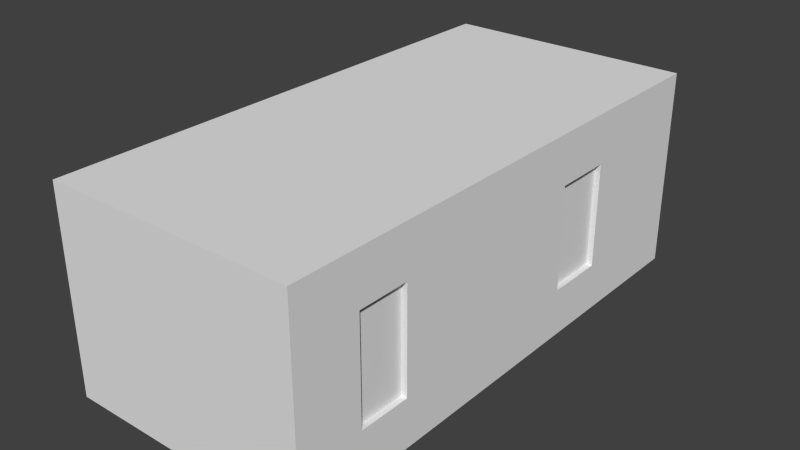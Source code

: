 # Source: trailer1.blend  (saved by Blender 2.71.0; exported with 4.5.12 LTS)
import bpy
from mathutils import Matrix  # noqa: F401  (used for matrix-valued properties, if any)

bpy.ops.wm.read_factory_settings(use_empty=True)
scene = bpy.context.scene
scene.name = 'Scene'

# ---- collections
col_collection_1 = bpy.data.collections.new('Collection 1'); scene.collection.children.link(col_collection_1)

# ---- materials (node trees are filled in below, after node groups)
mat_material = bpy.data.materials.new('Material')
mat_material.alpha_threshold = 0.0
mat_material.use_transparent_shadow = False
mat_material.roughness = 0.5
mat_material.line_color = (0.0, 0.0, 0.0, 1.0)

# ---- material node trees

# ---- world
world_world = bpy.data.worlds.new('World'); scene.world = world_world
world_world.color = (0.05088, 0.05088, 0.05088)
world_world.use_sun_shadow = False
world_world.sun_shadow_jitter_overblur = 0.0
world_world.cycles.sampling_method = 'MANUAL'
world_world.cycles.sample_map_resolution = 256

# ---- meshes
me_cube = bpy.data.meshes.new('Cube')
me_cube.from_pydata([(1.0, 1.0, -1.0), (1.0, -1.0, -1.0), (-1.0, -1.0, -1.0), (-1.0, 1.0, -1.0), (1.0, 1.0, 1.0), (1.0, -1.0, 1.0), (-1.0, -1.0, 1.0), (-1.0, 1.0, 1.0), (1.0, 1.0, 0.88), (1.0, -1.0, 0.88), (-1.0, -1.0, 0.88), (-1.0, 1.0, 0.88), (1.0, 1.0, -0.889), (1.0, -1.0, -0.889), (-1.0, -1.0, -0.889), (-1.0, 1.0, -0.889), (1.0, -0.7424, -1.0), (-1.0, -0.7424, -1.0), (1.0, -0.7424, 1.0), (-1.0, -0.7424, 1.0), (1.0, -0.7424, 0.88), (-1.0, -0.7424, 0.88), (1.0, -0.7424, -0.889), (-1.0, -0.7424, -0.889), (-1.0, -0.5428, -1.0), (-1.0, -0.5428, 1.0), (-1.0, -0.5428, 0.88), (-1.0, -0.5428, -0.889), (1.0, -0.5428, -1.0), (1.0, -0.5428, 1.0), (1.0, -0.5428, 0.88), (1.0, -0.5428, -0.889), (1.0, 1.0, 0.5076), (1.0, -1.0, 0.5076), (-1.0, -1.0, 0.5076), (-1.0, 1.0, 0.5076), (1.0, -0.7424, 0.5076), (-1.0, -0.7424, 0.5076), (-1.0, -0.5428, 0.5076), (1.0, -0.5428, 0.5076), (1.0, -0.7424, -0.5215), (-1.0, -0.7424, -0.5215), (-1.0, -0.5428, -0.5215), (1.0, -0.5428, -0.5215), (1.0, 1.0, -0.5215), (1.0, -1.0, -0.5215), (-1.0, -1.0, -0.5215), (-1.0, 1.0, -0.5215), (-1.0, -0.4136, -1.0), (-1.0, -0.4136, 1.0), (-1.0, -0.4136, 0.88), (-1.0, -0.4136, -0.889), (1.0, -0.4136, -1.0), (1.0, -0.4136, 1.0), (1.0, -0.4136, 0.88), (1.0, -0.4136, -0.889), (-1.0, -0.4136, 0.5076), (1.0, -0.4136, 0.5076), (-1.0, -0.4136, -0.5215), (1.0, -0.4136, -0.5215), (-1.0, -0.1589, -1.0), (-1.0, -0.1589, 1.0), (-1.0, -0.1589, 0.88), (-1.0, -0.1589, -0.889), (1.0, -0.1589, -1.0), (1.0, -0.1589, 1.0), (1.0, -0.1589, 0.88), (1.0, -0.1589, -0.889), (-1.0, -0.1589, 0.5076), (-1.0, -0.1589, -0.5215), (1.0, -0.1589, 0.5076), (1.0, -0.1589, -0.5215), (-1.0, 0.2675, -1.0), (-1.0, 0.2675, 1.0), (-1.0, 0.2675, 0.88), (-1.0, 0.2675, -0.889), (1.0, 0.2675, -1.0), (1.0, 0.2675, 1.0), (1.0, 0.2675, 0.88), (1.0, 0.2675, -0.889), (-1.0, 0.2675, 0.5076), (-1.0, 0.2675, -0.5215), (1.0, 0.2675, 0.5076), (1.0, 0.2675, -0.5215), (-1.0, 0.4955, -1.0), (-1.0, 0.4955, 1.0), (-1.0, 0.4955, 0.88), (-1.0, 0.4955, -0.889), (1.0, 0.4955, -1.0), (1.0, 0.4955, 1.0), (1.0, 0.4955, 0.88), (1.0, 0.4955, -0.889), (-1.0, 0.4955, 0.5076), (-1.0, 0.4955, -0.5215), (1.0, 0.4955, 0.5076), (1.0, 0.4955, -0.5215), (-1.0, 0.6206, -1.0), (-1.0, 0.6206, 1.0), (-1.0, 0.6206, 0.88), (-1.0, 0.6206, -0.889), (1.0, 0.6206, -1.0), (1.0, 0.6206, 1.0), (1.0, 0.6206, 0.88), (1.0, 0.6206, -0.889), (-1.0, 0.6206, 0.5076), (-1.0, 0.6206, -0.5215), (1.0, 0.6206, 0.5076), (1.0, 0.6206, -0.5215), (-1.0, 0.8636, -1.0), (-1.0, 0.8636, 1.0), (-1.0, 0.8636, 0.88), (-1.0, 0.8636, -0.889), (1.0, 0.8636, -1.0), (1.0, 0.8636, 1.0), (1.0, 0.8636, 0.88), (1.0, 0.8636, -0.889), (-1.0, 0.8636, 0.5076), (-1.0, 0.8636, -0.5215), (1.0, 0.8636, 0.5076), (1.0, 0.8636, -0.5215), (0.9547, -0.7424, 0.5076), (0.9547, -0.5428, 0.5076), (0.9547, -0.7424, -0.5215), (0.9547, -0.5428, -0.5215), (0.9547, 0.2675, 0.5076), (0.9547, 0.2675, -0.5215), (0.9547, 0.4955, 0.5076), (0.9547, 0.4955, -0.5215)], [], [(16, 1, 2, 17), (18, 19, 6, 5), (20, 18, 5, 9), (9, 5, 6, 10), (110, 109, 7, 11), (12, 0, 3, 15), (36, 20, 9, 33), (33, 9, 10, 34), (116, 110, 11, 35), (4, 8, 11, 7), (44, 12, 15, 47), (16, 22, 13, 1), (1, 13, 14, 2), (108, 111, 15, 3), (28, 16, 17, 24), (29, 25, 19, 18), (30, 29, 18, 20), (10, 6, 19, 21), (39, 30, 20, 36), (34, 10, 21, 37), (28, 31, 22, 16), (2, 14, 23, 17), (21, 19, 25, 26), (37, 21, 26, 38), (17, 23, 27, 24), (52, 28, 24, 48), (53, 49, 25, 29), (54, 53, 29, 30), (57, 54, 30, 39), (52, 55, 31, 28), (40, 36, 33, 45), (45, 33, 34, 46), (117, 116, 35, 47), (8, 32, 35, 11), (83, 95, 127, 125), (46, 34, 37, 41), (41, 37, 38, 42), (59, 57, 39, 43), (32, 44, 47, 35), (22, 40, 45, 13), (13, 45, 46, 14), (111, 117, 47, 15), (31, 43, 40, 22), (14, 46, 41, 23), (23, 41, 42, 27), (55, 59, 43, 31), (26, 25, 49, 50), (38, 26, 50, 56), (24, 27, 51, 48), (64, 52, 48, 60), (65, 61, 49, 53), (66, 65, 53, 54), (70, 66, 54, 57), (64, 67, 55, 52), (42, 38, 56, 58), (71, 70, 57, 59), (27, 42, 58, 51), (67, 71, 59, 55), (50, 49, 61, 62), (56, 50, 62, 68), (48, 51, 63, 60), (58, 56, 68, 69), (51, 58, 69, 63), (76, 64, 60, 72), (77, 73, 61, 65), (78, 77, 65, 66), (82, 78, 66, 70), (76, 79, 67, 64), (83, 82, 70, 71), (79, 83, 71, 67), (62, 61, 73, 74), (68, 62, 74, 80), (60, 63, 75, 72), (69, 68, 80, 81), (63, 69, 81, 75), (88, 76, 72, 84), (89, 85, 73, 77), (90, 89, 77, 78), (94, 90, 78, 82), (88, 91, 79, 76), (95, 94, 126, 127), (91, 95, 83, 79), (74, 73, 85, 86), (80, 74, 86, 92), (72, 75, 87, 84), (81, 80, 92, 93), (75, 81, 93, 87), (100, 88, 84, 96), (101, 97, 85, 89), (102, 101, 89, 90), (106, 102, 90, 94), (100, 103, 91, 88), (107, 106, 94, 95), (103, 107, 95, 91), (86, 85, 97, 98), (92, 86, 98, 104), (84, 87, 99, 96), (93, 92, 104, 105), (87, 93, 105, 99), (112, 100, 96, 108), (113, 109, 97, 101), (114, 113, 101, 102), (118, 114, 102, 106), (112, 115, 103, 100), (119, 118, 106, 107), (115, 119, 107, 103), (98, 97, 109, 110), (104, 98, 110, 116), (96, 99, 111, 108), (105, 104, 116, 117), (99, 105, 117, 111), (0, 112, 108, 3), (4, 7, 109, 113), (8, 4, 113, 114), (32, 8, 114, 118), (0, 12, 115, 112), (44, 32, 118, 119), (12, 44, 119, 115), (123, 121, 120, 122), (127, 126, 124, 125), (94, 82, 124, 126), (82, 83, 125, 124), (40, 43, 123, 122), (43, 39, 121, 123), (36, 40, 122, 120), (39, 36, 120, 121)])
_uv = me_cube.uv_layers.new(name='UVMap')
_uv.uv.foreach_set('vector', [0.9571, 1.987e-08, 1.0, 0.0, 1.0, 0.3333, 0.9571, 0.3333, 0.5402, 0.2447, 0.7584, 0.2447, 0.7584, 0.2728, 0.5402, 0.2728, 0.6465, 0.2207, 0.6448, 0.2207, 0.6448, 0.217, 0.6465, 0.217, 0.6824, 0.267, 0.6824, 0.2728, 0.5854, 0.2728, 0.5854, 0.267, 0.5912, 0.08547, 0.5854, 0.08547, 0.5854, 0.07885, 0.5912, 0.07885, 0.6824, 0.1812, 0.6824, 0.1758, 0.7794, 0.1758, 0.7794, 0.1812, -0.5926, 0.8433, -0.5926, 0.9631, -0.9711, 0.9631, -0.9711, 0.8433, 1.171, 0.7871, 1.171, 0.8491, -0.2585, 0.8491, -0.2585, 0.7871, -0.6014, 0.8335, -0.6014, 0.9381, -0.768, 0.9381, -0.768, 0.8335, 0.6824, 0.2728, 0.6824, 0.267, 0.7794, 0.267, 0.7794, 0.2728, -0.2491, 0.6212, -0.2491, 0.5599, 1.258, 0.5599, 1.258, 0.6212, 0.6733, 0.2207, 0.6717, 0.2207, 0.6717, 0.217, 0.6733, 0.217, 0.6824, 0.1758, 0.6824, 0.1812, 0.5854, 0.1812, 0.5854, 0.1758, 0.6824, 0.08547, 0.677, 0.08547, 0.677, 0.07885, 0.6824, 0.07885, 0.9238, 1.987e-08, 0.9571, 1.987e-08, 0.9571, 0.3333, 0.9238, 0.3333, 0.5402, 0.2229, 0.7584, 0.2229, 0.7584, 0.2447, 0.5402, 0.2447, 0.6465, 0.2235, 0.6448, 0.2235, 0.6448, 0.2207, 0.6465, 0.2207, 0.5912, 0.1758, 0.5854, 0.1758, 0.5854, 0.1634, 0.5912, 0.1634, -0.2991, 0.8433, -0.2991, 0.9631, -0.5926, 0.9631, -0.5926, 0.8433, 1.673, 0.8335, 1.673, 0.9381, 1.359, 0.9381, 1.359, 0.8335, 0.6733, 0.2235, 0.6717, 0.2235, 0.6717, 0.2207, 0.6733, 0.2207, 0.6824, 0.1758, 0.677, 0.1758, 0.677, 0.1634, 0.6824, 0.1634, 0.5912, 0.1634, 0.5854, 0.1634, 0.5854, 0.1537, 0.5912, 0.1537, 1.359, 0.8335, 1.359, 0.9381, 1.115, 0.9381, 1.115, 0.8335, 0.6824, 0.1634, 0.677, 0.1634, 0.677, 0.1537, 0.6824, 0.1537, 0.9023, 1.987e-08, 0.9238, 1.987e-08, 0.9238, 0.3333, 0.9023, 0.3333, 0.5402, 0.2088, 0.7584, 0.2088, 0.7584, 0.2229, 0.5402, 0.2229, 0.6465, 0.2254, 0.6448, 0.2254, 0.6448, 0.2235, 0.6465, 0.2235, -0.1093, 0.8433, -0.1093, 0.9631, -0.2991, 0.9631, -0.2991, 0.8433, 0.6733, 0.2254, 0.6717, 0.2254, 0.6717, 0.2235, 0.6733, 0.2235, -0.5926, 0.5122, -0.5926, 0.8433, -0.9711, 0.8433, -0.9712, 0.5122, 1.171, 0.6156, 1.171, 0.7871, -0.2585, 0.7871, -0.2585, 0.6156, -0.6015, 0.5446, -0.6014, 0.8335, -0.768, 0.8335, -0.768, 0.5446, -0.2491, 0.8548, -0.2491, 0.7927, 1.258, 0.7927, 1.258, 0.8548, 0.8918, 0.5122, 1.227, 0.5122, 1.227, 0.5122, 0.8918, 0.5122, 1.673, 0.5446, 1.673, 0.8335, 1.359, 0.8335, 1.359, 0.5446, 1.359, 0.5446, 1.359, 0.8335, 1.115, 0.8335, 1.115, 0.5446, -0.1093, 0.5122, -0.1093, 0.8433, -0.2991, 0.8433, -0.2991, 0.5122, -0.2491, 0.7927, -0.2491, 0.6212, 1.258, 0.6212, 1.258, 0.7927, -0.5926, 0.3939, -0.5926, 0.5122, -0.9712, 0.5122, -0.9712, 0.3939, 1.171, 0.5543, 1.171, 0.6156, -0.2585, 0.6156, -0.2585, 0.5543, -0.6015, 0.4414, -0.6015, 0.5446, -0.768, 0.5446, -0.768, 0.4414, -0.2991, 0.3939, -0.2991, 0.5122, -0.5926, 0.5122, -0.5926, 0.3939, 1.673, 0.4414, 1.673, 0.5446, 1.359, 0.5446, 1.359, 0.4414, 1.359, 0.4414, 1.359, 0.5446, 1.115, 0.5446, 1.115, 0.4414, -0.1093, 0.3939, -0.1093, 0.5122, -0.2991, 0.5122, -0.2991, 0.3939, 0.5912, 0.1537, 0.5854, 0.1537, 0.5854, 0.1474, 0.5912, 0.1474, 1.115, 0.8335, 1.115, 0.9381, 0.9575, 0.9381, 0.9575, 0.8335, 0.6824, 0.1537, 0.677, 0.1537, 0.677, 0.1474, 0.6824, 0.1474, 0.8598, 1.987e-08, 0.9023, 1.987e-08, 0.9023, 0.3333, 0.8598, 0.3333, 0.5402, 0.181, 0.7584, 0.181, 0.7584, 0.2088, 0.5402, 0.2088, 0.6465, 0.229, 0.6448, 0.229, 0.6448, 0.2254, 0.6465, 0.2254, 0.2651, 0.8433, 0.2651, 0.9631, -0.1093, 0.9631, -0.1093, 0.8433, 0.6733, 0.229, 0.6717, 0.229, 0.6717, 0.2254, 0.6733, 0.2254, 1.115, 0.5446, 1.115, 0.8335, 0.9575, 0.8335, 0.9575, 0.5446, 0.1572, 0.09366, 0.1572, 0.3488, 0.002861, 0.3488, 0.002861, 0.09366, 1.115, 0.4414, 1.115, 0.5446, 0.9575, 0.5446, 0.9575, 0.4414, 0.1572, 0.002565, 0.1572, 0.09366, 0.002861, 0.09366, 0.002861, 0.002565, 0.5912, 0.1474, 0.5854, 0.1474, 0.5854, 0.1351, 0.5912, 0.1351, 0.9575, 0.8335, 0.9575, 0.9381, 0.6465, 0.9381, 0.6465, 0.8335, 0.6824, 0.1474, 0.677, 0.1474, 0.677, 0.1351, 0.6824, 0.1351, 0.9575, 0.5446, 0.9575, 0.8335, 0.6465, 0.8335, 0.6465, 0.5446, 0.9575, 0.4414, 0.9575, 0.5446, 0.6465, 0.5446, 0.6465, 0.4414, 0.7887, 1.987e-08, 0.8598, 1.987e-08, 0.8598, 0.3333, 0.7887, 0.3333, 0.5402, 0.1345, 0.7584, 0.1345, 0.7584, 0.181, 0.5402, 0.181, 0.6465, 0.2351, 0.6448, 0.2351, 0.6448, 0.229, 0.6465, 0.229, 0.8918, 0.8433, 0.8918, 0.9631, 0.2651, 0.9631, 0.2651, 0.8433, 0.6733, 0.2351, 0.6717, 0.2351, 0.6717, 0.229, 0.6733, 0.229, 0.8918, 0.5122, 0.8918, 0.8433, 0.2651, 0.8433, 0.2651, 0.5122, 0.8918, 0.3939, 0.8918, 0.5122, 0.2651, 0.5122, 0.2651, 0.3939, 0.5912, 0.1351, 0.5854, 0.1351, 0.5854, 0.1144, 0.5912, 0.1144, 0.6465, 0.8335, 0.6465, 0.9381, 0.1261, 0.9381, 0.1261, 0.8335, 0.6824, 0.1351, 0.677, 0.1351, 0.677, 0.1144, 0.6824, 0.1144, 0.6465, 0.5446, 0.6465, 0.8335, 0.1261, 0.8335, 0.1261, 0.5446, 0.6465, 0.4414, 0.6465, 0.5446, 0.1261, 0.5446, 0.1261, 0.4414, 0.7507, 2.98e-08, 0.7887, 1.987e-08, 0.7887, 0.3333, 0.7507, 0.3333, 0.5402, 0.1096, 0.7584, 0.1096, 0.7584, 0.1345, 0.5402, 0.1345, 0.6465, 0.2383, 0.6448, 0.2383, 0.6448, 0.2351, 0.6465, 0.2351, 1.227, 0.8433, 1.227, 0.9631, 0.8918, 0.9631, 0.8918, 0.8433, 0.6733, 0.2383, 0.6717, 0.2383, 0.6717, 0.2351, 0.6733, 0.2351, 1.227, 0.5122, 1.227, 0.8433, 1.227, 0.8433, 1.227, 0.5122, 1.227, 0.3939, 1.227, 0.5122, 0.8918, 0.5122, 0.8918, 0.3939, 0.5912, 0.1144, 0.5854, 0.1144, 0.5854, 0.1033, 0.5912, 0.1033, 0.1261, 0.8335, 0.1261, 0.9381, -0.1522, 0.9381, -0.1522, 0.8335, 0.6824, 0.1144, 0.677, 0.1144, 0.677, 0.1033, 0.6824, 0.1033, 0.1261, 0.5446, 0.1261, 0.8335, -0.1522, 0.8335, -0.1522, 0.5446, 0.1261, 0.4414, 0.1261, 0.5446, -0.1522, 0.5446, -0.1522, 0.4414, 0.7299, 2.98e-08, 0.7507, 2.98e-08, 0.7507, 0.3333, 0.7299, 0.3333, 0.5402, 0.09593, 0.7584, 0.09593, 0.7584, 0.1096, 0.5402, 0.1096, 0.6465, 0.2401, 0.6448, 0.2401, 0.6448, 0.2383, 0.6465, 0.2383, 1.411, 0.8433, 1.411, 0.9631, 1.227, 0.9631, 1.227, 0.8433, 0.6733, 0.2401, 0.6717, 0.2401, 0.6717, 0.2383, 0.6733, 0.2383, 1.411, 0.5122, 1.411, 0.8433, 1.227, 0.8433, 1.227, 0.5122, 1.411, 0.3939, 1.411, 0.5122, 1.227, 0.5122, 1.227, 0.3939, 0.5912, 0.1033, 0.5854, 0.1033, 0.5854, 0.09725, 0.5912, 0.09725, -0.1522, 0.8335, -0.1522, 0.9381, -0.3049, 0.9381, -0.3049, 0.8335, 0.6824, 0.1033, 0.677, 0.1033, 0.677, 0.09725, 0.6824, 0.09725, -0.1522, 0.5446, -0.1522, 0.8335, -0.3049, 0.8335, -0.3049, 0.5446, -0.1522, 0.4414, -0.1522, 0.5446, -0.3049, 0.5446, -0.3049, 0.4414, 0.6894, 4.967e-08, 0.7299, 2.98e-08, 0.7299, 0.3333, 0.6894, 0.3333, 0.5402, 0.06942, 0.7584, 0.06942, 0.7584, 0.09593, 0.5402, 0.09593, 0.6465, 0.2436, 0.6448, 0.2436, 0.6448, 0.2401, 0.6465, 0.2401, 1.768, 0.8433, 1.768, 0.9631, 1.411, 0.9631, 1.411, 0.8433, 0.6733, 0.2436, 0.6717, 0.2436, 0.6717, 0.2401, 0.6733, 0.2401, 0.1571, 0.09476, 0.1571, 0.3528, 0.001657, 0.3528, 0.001657, 0.09476, 0.1571, 0.002627, 0.1571, 0.09476, 0.001657, 0.09476, 0.001656, 0.002627, 0.5912, 0.09725, 0.5854, 0.09725, 0.5854, 0.08547, 0.5912, 0.08547, -0.3049, 0.8335, -0.3049, 0.9381, -0.6014, 0.9381, -0.6014, 0.8335, 0.6824, 0.09725, 0.677, 0.09725, 0.677, 0.08547, 0.6824, 0.08547, -0.3049, 0.5446, -0.3049, 0.8335, -0.6014, 0.8335, -0.6015, 0.5446, -0.3049, 0.4414, -0.3049, 0.5446, -0.6015, 0.5446, -0.6015, 0.4414, 0.6667, 4.967e-08, 0.6894, 4.967e-08, 0.6894, 0.3333, 0.6667, 0.3333, 0.5402, 0.05453, 0.7584, 0.05453, 0.7584, 0.06942, 0.5402, 0.06942, 0.6465, 0.2455, 0.6448, 0.2455, 0.6448, 0.2436, 0.6465, 0.2436, 1.968, 0.8433, 1.968, 0.9631, 1.768, 0.9631, 1.768, 0.8433, 0.6733, 0.2455, 0.6717, 0.2455, 0.6717, 0.2436, 0.6733, 0.2436, 1.968, 0.5122, 1.968, 0.8433, 1.768, 0.8433, 1.768, 0.5122, 1.968, 0.3939, 1.968, 0.5122, 1.768, 0.5122, 1.768, 0.3939, 0.2957, 0.002188, 0.297, 0.3554, 0.1644, 0.3545, 0.1644, 0.002188, 0.2945, 0.003845, 0.2934, 0.3518, 0.1654, 0.3522, 0.1658, 0.003845, 1.227, 0.8433, 0.8918, 0.8433, 0.8918, 0.8433, 1.227, 0.8433, 0.8918, 0.8433, 0.8918, 0.5122, 0.8918, 0.5122, 0.8918, 0.8433, -0.5926, 0.5122, -0.2991, 0.5122, -0.2991, 0.5122, -0.5926, 0.5122, -0.2991, 0.5122, -0.2991, 0.8433, -0.2991, 0.8433, -0.2991, 0.5122, -0.5926, 0.8433, -0.5926, 0.5122, -0.5926, 0.5122, -0.5926, 0.8433, -0.2991, 0.8433, -0.5926, 0.8433, -0.5926, 0.8433, -0.2991, 0.8433])
me_cube.materials.append(mat_material)
me_cube.use_remesh_preserve_volume = False
me_cube.use_remesh_preserve_attributes = False
me_cube.use_mirror_vertex_groups = False
me_cube.update()

# ---- objects
ob_cube = bpy.data.objects.new('Cube', me_cube)

# ---- transforms, parenting, visibility, modifiers, constraints
ob_cube.location = (0.0, 0.0, 0.0)
ob_cube.scale = (2.0, 4.175, 1.605)
ob_cube.lock_rotations_4d = False
ob_cube.empty_display_type = 'ARROWS'
ob_cube.lineart.crease_threshold = 0.0

# ---- collection membership
col_collection_1.objects.link(ob_cube)

# ---- scene / render settings (as saved in the file)
scene.frame_start = 1; scene.frame_end = 250; scene.frame_set(1)
scene.render.engine = 'BLENDER_EEVEE_NEXT'
scene.render.resolution_percentage = 50
scene.render.dither_intensity = 0.0
scene.cycles.use_denoising = False
scene.cycles.samples = 10
scene.cycles.sampling_pattern = 'TABULATED_SOBOL'
scene.cycles.light_sampling_threshold = 0.0
scene.cycles.use_adaptive_sampling = False
scene.cycles.use_light_tree = False
scene.cycles.blur_glossy = 0.0
scene.cycles.volume_bounces = 1
scene.cycles.pixel_filter_type = 'GAUSSIAN'
scene.cycles.sample_clamp_indirect = 0.0
scene.view_settings.view_transform = 'Standard'
bpy.context.view_layer.update()

# ---- added for rendering (the .blend has no active camera and no usable light): camera, sun
cam_auto = bpy.data.cameras.new('AutoCamera')
cam_auto.lens = 50.0
cam_auto.sensor_width = 36.0
cam_auto.clip_end = 1000.0
ob_auto_camera = bpy.data.objects.new('AutoCamera', cam_auto)
scene.collection.objects.link(ob_auto_camera)
ob_auto_camera.location = (9.06616, -10.8794, 7.25293)
ob_auto_camera.rotation_euler = (1.09748, -7.21219e-08, 0.694738)
scene.camera = ob_auto_camera
light_auto_sun = bpy.data.lights.new('AutoSun', 'SUN')
light_auto_sun.energy = 3.0
light_auto_sun.angle = 0.0523599
ob_auto_sun = bpy.data.objects.new('AutoSun', light_auto_sun)
scene.collection.objects.link(ob_auto_sun)
ob_auto_sun.rotation_euler = (0.872665, 0.174533, 0.523599)
bpy.context.view_layer.update()
